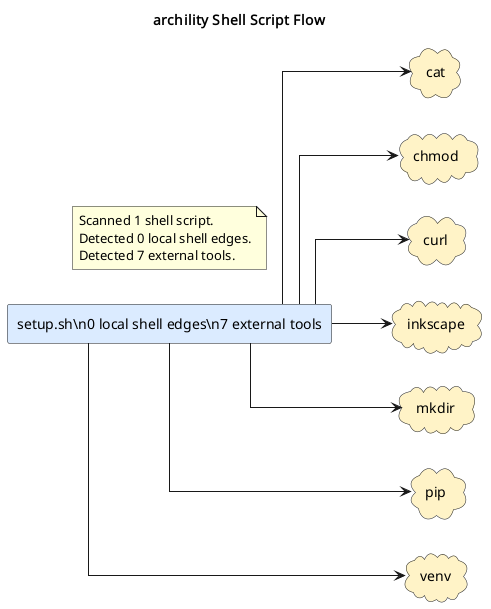

The diagram above was rendered by PlantUML. Its source (embedded in the PNG):
@startuml
title archility Shell Script Flow
left to right direction
skinparam shadowing false
skinparam defaultFontName Monospace
skinparam componentStyle rectangle
skinparam linetype ortho
rectangle "setup.sh\\n0 local shell edges\\n7 external tools" as shell_setup_sh #DBEAFE
cloud "cat" as tool_cat #FEF3C7
cloud "chmod" as tool_chmod #FEF3C7
cloud "curl" as tool_curl #FEF3C7
cloud "inkscape" as tool_inkscape #FEF3C7
cloud "mkdir" as tool_mkdir #FEF3C7
cloud "pip" as tool_pip #FEF3C7
cloud "venv" as tool_venv #FEF3C7
shell_setup_sh --> tool_cat
shell_setup_sh --> tool_chmod
shell_setup_sh --> tool_curl
shell_setup_sh --> tool_inkscape
shell_setup_sh --> tool_mkdir
shell_setup_sh --> tool_pip
shell_setup_sh --> tool_venv
note as shellGraphSummary
Scanned 1 shell script.
Detected 0 local shell edges.
Detected 7 external tools.
end note
@enduml